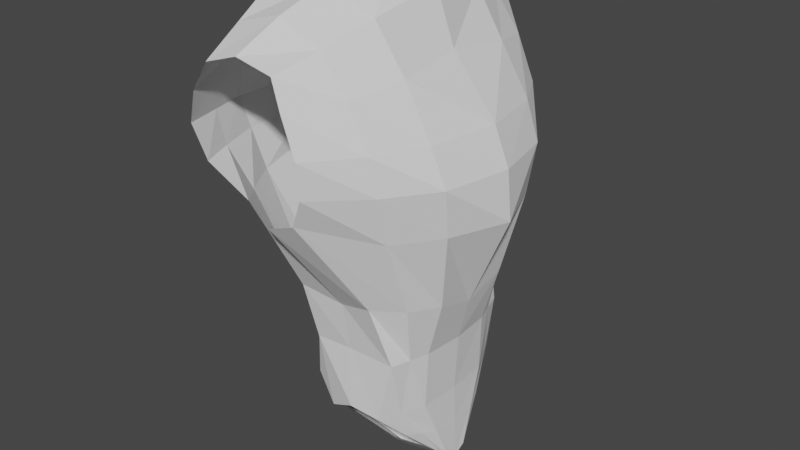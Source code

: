 # Source: personaje-torso.blend  (saved by Blender 3.4.6; exported with 4.5.12 LTS)
import bpy
from mathutils import Matrix  # noqa: F401  (used for matrix-valued properties, if any)

bpy.ops.wm.read_factory_settings(use_empty=True)
scene = bpy.context.scene
scene.name = 'Scene'

# ---- collections
col_personaje = bpy.data.collections.new('personaje'); scene.collection.children.link(col_personaje)
col_referencia = bpy.data.collections.new('referencia'); scene.collection.children.link(col_referencia)

# ---- world
world_world = bpy.data.worlds.new('World'); scene.world = world_world
world_world.use_nodes = True; world_world.node_tree.nodes.clear()
_N = world_world.node_tree.nodes; _L = world_world.node_tree.links
n0 = _N.new('ShaderNodeOutputWorld'); n0.name = 'World Output'; n0.location = (300, 300)
n1 = _N.new('ShaderNodeBackground'); n1.name = 'Background'; n1.location = (10, 300)
n1.inputs[0].default_value = (0.05088, 0.05088, 0.05088, 1.0)
_L.new(n1.outputs[0], n0.inputs[0])
n0.is_active_output = True
world_world.color = (0.05088, 0.05088, 0.05088)
world_world.use_sun_shadow = False
world_world.sun_shadow_jitter_overblur = 0.0

# ---- meshes
me_cube_001 = bpy.data.meshes.new('Cube.001')
me_cube_001.from_pydata([(-0.5756, -0.2855, -0.9886), (-0.7826, -1.425, 2.622), (0.4222, -0.287, -0.9905), (-0.09527, -1.428, 2.661), (-0.6512, 0.0, -1.224), (-0.6442, 0.0, 3.215), (0.5445, 0.0, -1.191), (0.1567, 0.0, 3.103), (-0.5067, -0.8028, 0.5624), (0.2534, -0.8297, 0.6098), (0.6373, 0.0, 0.4649), (-0.6542, 0.0, 0.4638), (0.3001, -0.7782, -0.48), (0.5122, 0.0, -0.458), (-0.8177, 0.0, -0.4585), (-0.2833, -0.708, -0.621), (-0.4189, -0.7219, 0.04741), (0.3999, -0.7237, 0.07378), (0.541, 0.0, 0.07547), (-0.6253, 0.0, 0.0747), (-0.6461, -1.22, 1.457), (-0.03476, -1.346, 1.467), (1.011, 0.0, 1.329), (-1.181, 0.0, 1.472), (-1.031, -1.409, 2.073), (0.1152, -1.436, 2.067), (0.8315, 0.0, 2.103), (-1.235, 0.0, 2.048), (-0.6512, -0.112, -1.165), (0.03128, -0.3286, 3.14), (-0.5808, -0.3689, 3.215), (0.5445, -0.112, -1.132), (-0.6839, -0.3887, 0.5322), (0.6595, -0.3976, 0.6028), (0.4932, -0.3883, -0.4586), (-0.7472, -0.3388, -0.4394), (0.5125, -0.3771, 0.07757), (-0.6428, -0.3498, 0.06401), (-1.091, -0.5952, 1.393), (0.801, -0.5287, 1.325), (-1.235, -0.7133, 2.047), (0.7043, -0.6249, 2.092), (0.106, -1.402, 1.745), (0.971, 0.0, 1.77), (-1.208, 0.0, 1.76), (-0.942, -1.347, 1.756), (0.8344, -0.6076, 1.761), (-1.193, -0.6503, 1.761), (0.003457, -0.2839, -1.07), (-0.4517, -1.425, 2.732), (0.01121, 0.0, -1.352), (-0.008435, 0.0, 0.4644), (-0.08915, -0.7715, 0.5117), (-0.008798, -0.7844, -0.4667), (-0.1153, 0.0, -0.4582), (-0.05365, -0.7237, 0.07358), (-0.04218, 0.0, 0.07508), (-0.07631, 0.0, 1.484), (-0.3527, -1.303, 1.336), (-0.2016, 0.0, 2.046), (-0.2644, -0.475, 3.205), (0.01121, -0.112, -1.244), (-0.139, 0.0, 1.765), (-0.9581, -1.417, 2.358), (-0.001403, -1.445, 2.41), (0.4204, 0.0, 2.616), (-1.083, 0.0, 2.635), (-1.114, -0.7174, 2.561), (0.4446, -0.6072, 2.535), (-0.1983, 0.0, 2.708), (0.3943, -0.5331, -0.7326), (0.5283, 0.0, -0.8246), (-0.8564, 0.0, -0.8248), (-0.4452, -0.5114, -0.7669), (-0.7897, -0.2343, -0.8019), (0.5188, -0.2502, -0.7954), (0.02812, 0.0, -0.8716), (-0.6401, -0.1934, -1.078), (0.03948, -1.065, 2.793), (0.5107, -0.6566, 0.6106), (0.3965, -0.5971, -0.479), (0.4562, -0.5504, 0.07567), (0.513, -0.8993, 1.311), (0.4685, -1.052, 2.079), (-0.7845, -1.073, 2.848), (0.4975, -0.1934, -1.065), (-0.619, -0.6164, 0.5471), (-0.5826, -0.5596, -0.4719), (-0.5671, -0.5674, 0.05584), (-0.8825, -0.9435, 1.384), (-1.133, -1.061, 2.06), (-1.067, -1.036, 1.758), (0.5228, -1.023, 1.753), (-0.3426, -1.073, 2.975), (0.01217, -0.1934, -1.168), (-1.036, -1.067, 2.46), (0.2944, -1.061, 2.462), (-0.663, -0.3952, -0.7815), (0.467, -0.3952, -0.7608), (-0.7863, -0.7214, 3.074), (-0.6972, 0.0, 3.222), (0.2464, 0.0, 3.083), (0.1701, -0.6219, 2.946), (-0.2588, -0.6651, 3.157)], [], [(96, 78, 3, 64), (94, 85, 2, 48), (93, 84, 1, 49), (67, 99, 100, 66), (37, 32, 11, 19), (56, 19, 11, 51), (55, 52, 8, 16), (81, 79, 9, 17), (98, 80, 12, 70), (76, 72, 14, 54), (74, 35, 14, 72), (80, 81, 17, 12), (53, 55, 16, 15), (54, 14, 19, 56), (35, 37, 19, 14), (32, 38, 23, 11), (51, 11, 23, 57), (52, 58, 20, 8), (79, 82, 21, 9), (47, 40, 27, 44), (62, 44, 27, 59), (92, 83, 25, 42), (43, 26, 41, 46), (91, 90, 40, 47), (10, 22, 39, 33), (86, 89, 38, 32), (87, 88, 37, 35), (13, 18, 36, 34), (97, 87, 35, 74), (71, 13, 34, 75), (18, 10, 33, 36), (88, 86, 32, 37), (95, 84, 99, 67), (50, 6, 31, 61), (65, 101, 102, 68), (89, 91, 47, 38), (22, 43, 46, 39), (82, 92, 42, 21), (57, 23, 44, 62), (38, 47, 44, 23), (22, 57, 62, 43), (4, 50, 61, 28), (43, 62, 59, 26), (9, 21, 58, 52), (10, 51, 57, 22), (13, 54, 56, 18), (12, 17, 55, 53), (71, 76, 54, 13), (17, 9, 52, 55), (18, 56, 51, 10), (78, 93, 49, 3), (77, 94, 48, 0), (26, 59, 69, 65), (26, 65, 68, 41), (90, 95, 67, 40), (40, 67, 66, 27), (59, 27, 66, 69), (83, 96, 64, 25), (6, 50, 76, 71), (6, 71, 75, 31), (77, 97, 74, 28), (28, 74, 72, 4), (50, 4, 72, 76), (85, 98, 70, 2), (31, 75, 98, 85), (0, 73, 97, 77), (41, 68, 96, 83), (24, 63, 95, 90), (28, 61, 94, 77), (102, 103, 93, 78), (39, 46, 92, 82), (20, 45, 91, 89), (63, 1, 84, 95), (16, 8, 86, 88), (73, 15, 87, 97), (15, 16, 88, 87), (8, 20, 89, 86), (45, 24, 90, 91), (46, 41, 83, 92), (33, 39, 82, 79), (34, 36, 81, 80), (75, 34, 80, 98), (36, 33, 79, 81), (103, 99, 84, 93), (61, 31, 85, 94), (68, 102, 78, 96), (30, 5, 100, 99), (7, 29, 102, 101), (29, 60, 103, 102), (60, 30, 99, 103), (65, 69, 66, 100, 101)])
_uv = me_cube_001.uv_layers.new(name='UVMap')
_uv.uv.foreach_set('vector', [0.6094, 0.7187, 0.625, 0.7188, 0.625, 0.75, 0.6094, 0.75, 0.25, 0.7187, 0.375, 0.7188, 0.375, 0.75, 0.25, 0.75, 0.75, 0.7187, 0.875, 0.7188, 0.875, 0.75, 0.75, 0.75, 0.6094, 0.0625, 0.625, 0.0625, 0.625, 0.125, 0.6094, 0.125, 0.4687, 0.0625, 0.5, 0.0625, 0.5, 0.125, 0.4688, 0.125, 0.5156, 0.4687, 0.5625, 0.3125, 0.625, 0.375, 0.5625, 0.5, 0.4687, 0.875, 0.5, 0.875, 0.5, 1.0, 0.4687, 1.0, 0.4688, 0.7187, 0.5, 0.7188, 0.5, 0.75, 0.4687, 0.75, 0.4062, 0.7188, 0.4375, 0.7188, 0.4375, 0.75, 0.4062, 0.75, 0.4219, 0.4062, 0.4375, 0.1875, 0.5, 0.25, 0.4687, 0.4375, 0.4062, 0.0625, 0.4375, 0.0625, 0.4375, 0.125, 0.4062, 0.125, 0.4375, 0.7188, 0.4688, 0.7187, 0.4687, 0.75, 0.4375, 0.75, 0.4375, 0.875, 0.4687, 0.875, 0.4687, 1.0, 0.4375, 1.0, 0.4687, 0.4375, 0.5, 0.25, 0.5625, 0.3125, 0.5156, 0.4687, 0.4375, 0.0625, 0.4687, 0.0625, 0.4688, 0.125, 0.4375, 0.125, 0.5, 0.0625, 0.5625, 0.0625, 0.5625, 0.125, 0.5, 0.125, 0.5625, 0.5, 0.625, 0.375, 0.75, 0.5, 0.6562, 0.5625, 0.5, 0.875, 0.5625, 0.875, 0.5625, 1.0, 0.5, 1.0, 0.5, 0.7188, 0.5625, 0.7188, 0.5625, 0.75, 0.5, 0.75, 0.5781, 0.0625, 0.5938, 0.0625, 0.5938, 0.125, 0.5781, 0.125, 0.6797, 0.5781, 0.7812, 0.5312, 0.8125, 0.5625, 0.7031, 0.5937, 0.5781, 0.7188, 0.5938, 0.7188, 0.5938, 0.75, 0.5781, 0.75, 0.5781, 0.625, 0.5938, 0.625, 0.5938, 0.6875, 0.5781, 0.6875, 0.5781, 0.03125, 0.5938, 0.03125, 0.5938, 0.0625, 0.5781, 0.0625, 0.5, 0.625, 0.5625, 0.625, 0.5625, 0.6875, 0.5, 0.6875, 0.5, 0.03125, 0.5625, 0.03125, 0.5625, 0.0625, 0.5, 0.0625, 0.4375, 0.03125, 0.4687, 0.03125, 0.4687, 0.0625, 0.4375, 0.0625, 0.4375, 0.625, 0.4688, 0.625, 0.4688, 0.6875, 0.4375, 0.6875, 0.4062, 0.03125, 0.4375, 0.03125, 0.4375, 0.0625, 0.4062, 0.0625, 0.4063, 0.625, 0.4375, 0.625, 0.4375, 0.6875, 0.4062, 0.6875, 0.4688, 0.625, 0.5, 0.625, 0.5, 0.6875, 0.4688, 0.6875, 0.4687, 0.03125, 0.5, 0.03125, 0.5, 0.0625, 0.4687, 0.0625, 0.6094, 0.03125, 0.625, 0.03125, 0.625, 0.0625, 0.6094, 0.0625, 0.25, 0.625, 0.375, 0.625, 0.375, 0.6875, 0.25, 0.6875, 0.6094, 0.625, 0.625, 0.625, 0.625, 0.6875, 0.6094, 0.6875, 0.5625, 0.03125, 0.5781, 0.03125, 0.5781, 0.0625, 0.5625, 0.0625, 0.5625, 0.625, 0.5781, 0.625, 0.5781, 0.6875, 0.5625, 0.6875, 0.5625, 0.7188, 0.5781, 0.7188, 0.5781, 0.75, 0.5625, 0.75, 0.6562, 0.5625, 0.75, 0.5, 0.7812, 0.5312, 0.6797, 0.5781, 0.5625, 0.0625, 0.5781, 0.0625, 0.5781, 0.125, 0.5625, 0.125, 0.5625, 0.625, 0.6562, 0.5625, 0.6797, 0.5781, 0.5781, 0.625, 0.125, 0.625, 0.25, 0.625, 0.25, 0.6875, 0.125, 0.6875, 0.5781, 0.625, 0.6797, 0.5781, 0.7031, 0.5937, 0.5938, 0.625, 0.5, 0.75, 0.5625, 0.75, 0.5625, 0.875, 0.5, 0.875, 0.5, 0.625, 0.5625, 0.5, 0.6562, 0.5625, 0.5625, 0.625, 0.4375, 0.625, 0.4687, 0.4375, 0.5156, 0.4687, 0.4688, 0.625, 0.4375, 0.75, 0.4687, 0.75, 0.4687, 0.875, 0.4375, 0.875, 0.4063, 0.625, 0.4219, 0.4062, 0.4687, 0.4375, 0.4375, 0.625, 0.4687, 0.75, 0.5, 0.75, 0.5, 0.875, 0.4687, 0.875, 0.4688, 0.625, 0.5156, 0.4687, 0.5625, 0.5, 0.5, 0.625, 0.625, 0.7188, 0.75, 0.7187, 0.75, 0.75, 0.625, 0.75, 0.125, 0.7188, 0.25, 0.7187, 0.25, 0.75, 0.125, 0.75, 0.5938, 0.625, 0.7031, 0.5937, 0.7266, 0.6094, 0.6094, 0.625, 0.5938, 0.625, 0.6094, 0.625, 0.6094, 0.6875, 0.5938, 0.6875, 0.5938, 0.03125, 0.6094, 0.03125, 0.6094, 0.0625, 0.5938, 0.0625, 0.5938, 0.0625, 0.6094, 0.0625, 0.6094, 0.125, 0.5938, 0.125, 0.7031, 0.5937, 0.8125, 0.5625, 0.8438, 0.5938, 0.7266, 0.6094, 0.5938, 0.7188, 0.6094, 0.7187, 0.6094, 0.75, 0.5938, 0.75, 0.375, 0.625, 0.375, 0.375, 0.4219, 0.4062, 0.4063, 0.625, 0.375, 0.625, 0.4063, 0.625, 0.4062, 0.6875, 0.375, 0.6875, 0.375, 0.03125, 0.4062, 0.03125, 0.4062, 0.0625, 0.375, 0.0625, 0.375, 0.0625, 0.4062, 0.0625, 0.4062, 0.125, 0.375, 0.125, 0.375, 0.375, 0.375, 0.125, 0.4375, 0.1875, 0.4219, 0.4062, 0.375, 0.7188, 0.4062, 0.7188, 0.4062, 0.75, 0.375, 0.75, 0.375, 0.6875, 0.4062, 0.6875, 0.4062, 0.7188, 0.375, 0.7188, 0.375, 0.0, 0.4062, 0.0, 0.4062, 0.03125, 0.375, 0.03125, 0.5938, 0.6875, 0.6094, 0.6875, 0.6094, 0.7187, 0.5938, 0.7188, 0.5937, 0.0, 0.6094, 0.0, 0.6094, 0.03125, 0.5938, 0.03125, 0.125, 0.6875, 0.25, 0.6875, 0.25, 0.7187, 0.125, 0.7188, 0.625, 0.6875, 0.75, 0.6875, 0.75, 0.7187, 0.625, 0.7188, 0.5625, 0.6875, 0.5781, 0.6875, 0.5781, 0.7188, 0.5625, 0.7188, 0.5625, 0.0, 0.5781, 0.0, 0.5781, 0.03125, 0.5625, 0.03125, 0.6094, 0.0, 0.625, 0.0, 0.625, 0.03125, 0.6094, 0.03125, 0.4687, 0.0, 0.5, 0.0, 0.5, 0.03125, 0.4687, 0.03125, 0.4062, 0.0, 0.4375, 0.0, 0.4375, 0.03125, 0.4062, 0.03125, 0.4375, 0.0, 0.4687, 0.0, 0.4687, 0.03125, 0.4375, 0.03125, 0.5, 0.0, 0.5625, 0.0, 0.5625, 0.03125, 0.5, 0.03125, 0.5781, 0.0, 0.5937, 0.0, 0.5938, 0.03125, 0.5781, 0.03125, 0.5781, 0.6875, 0.5938, 0.6875, 0.5938, 0.7188, 0.5781, 0.7188, 0.5, 0.6875, 0.5625, 0.6875, 0.5625, 0.7188, 0.5, 0.7188, 0.4375, 0.6875, 0.4688, 0.6875, 0.4688, 0.7187, 0.4375, 0.7188, 0.4062, 0.6875, 0.4375, 0.6875, 0.4375, 0.7188, 0.4062, 0.7188, 0.4688, 0.6875, 0.5, 0.6875, 0.5, 0.7188, 0.4688, 0.7187, 0.75, 0.6875, 0.875, 0.6875, 0.875, 0.7188, 0.75, 0.7187, 0.25, 0.6875, 0.375, 0.6875, 0.375, 0.7188, 0.25, 0.7187, 0.6094, 0.6875, 0.625, 0.6875, 0.625, 0.7188, 0.6094, 0.7187, 0.854, 0.6797, 0.854, 0.6327, 0.875, 0.625, 0.875, 0.6875, 0.6484, 0.6335, 0.6482, 0.679, 0.625, 0.6875, 0.625, 0.625, 0.6482, 0.679, 0.7531, 0.6792, 0.75, 0.6875, 0.625, 0.6875, 0.7531, 0.6792, 0.854, 0.6797, 0.875, 0.6875, 0.75, 0.6875, 0.6094, 0.625, 0.7266, 0.6094, 0.8438, 0.5938, 0.875, 0.625, 0.625, 0.625])
me_cube_001.update()

# ---- objects
ob_empty = bpy.data.objects.new('Empty', None)
ob_empty_001 = bpy.data.objects.new('Empty.001', None)
ob_cube = bpy.data.objects.new('Cube', me_cube_001)

# ---- transforms, parenting, visibility, modifiers, constraints
ob_empty.location = (-5.533e-16, 5.474, -2.492)
ob_empty.rotation_euler = (1.571, -0.0, 1.571)
ob_empty.scale = (3.465, 3.465, 3.465)
ob_empty.empty_display_type = 'IMAGE'
ob_empty.empty_display_size = 5.0
ob_empty.empty_image_depth = 'BACK'
ob_empty.show_empty_image_perspective = False
ob_empty.empty_image_side = 'FRONT'
ob_empty_001.location = (-0.3741, 3.223e-07, -2.641)
ob_empty_001.rotation_euler = (1.571, -0.0, -0.0)
ob_empty_001.scale = (3.401, 3.401, 3.401)
ob_empty_001.empty_display_type = 'IMAGE'
ob_empty_001.empty_display_size = 5.0
ob_empty_001.empty_image_depth = 'BACK'
ob_empty_001.show_empty_image_perspective = False
ob_empty_001.empty_image_side = 'FRONT'
ob_cube.location = (0.0, 0.0, 0.0)
_m = ob_cube.modifiers.new('Mirror', 'MIRROR')
_m.use_axis = (False, True, False)
_m.use_clip = True

# ---- collection membership
col_referencia.objects.link(ob_empty)
col_referencia.objects.link(ob_empty_001)
col_referencia.objects.link(ob_cube)

# ---- scene / render settings (as saved in the file)
scene.frame_start = 1; scene.frame_end = 250; scene.frame_set(1)
scene.render.engine = 'BLENDER_EEVEE_NEXT'
scene.cycles.sampling_pattern = 'TABULATED_SOBOL'
scene.cycles.use_light_tree = False
scene.view_settings.view_transform = 'Filmic'
bpy.context.view_layer.update()

# ---- added for rendering (the .blend has no active camera and no usable light): camera, sun
cam_auto = bpy.data.cameras.new('AutoCamera')
cam_auto.lens = 50.0
cam_auto.sensor_width = 36.0
cam_auto.clip_end = 1000.0
ob_auto_camera = bpy.data.objects.new('AutoCamera', cam_auto)
scene.collection.objects.link(ob_auto_camera)
ob_auto_camera.location = (5.30733, -6.50368, 5.27102)
ob_auto_camera.rotation_euler = (1.09748, -7.21219e-08, 0.694738)
scene.camera = ob_auto_camera
light_auto_sun = bpy.data.lights.new('AutoSun', 'SUN')
light_auto_sun.energy = 3.0
light_auto_sun.angle = 0.0523599
ob_auto_sun = bpy.data.objects.new('AutoSun', light_auto_sun)
scene.collection.objects.link(ob_auto_sun)
ob_auto_sun.rotation_euler = (0.872665, 0.174533, 0.523599)
bpy.context.view_layer.update()
